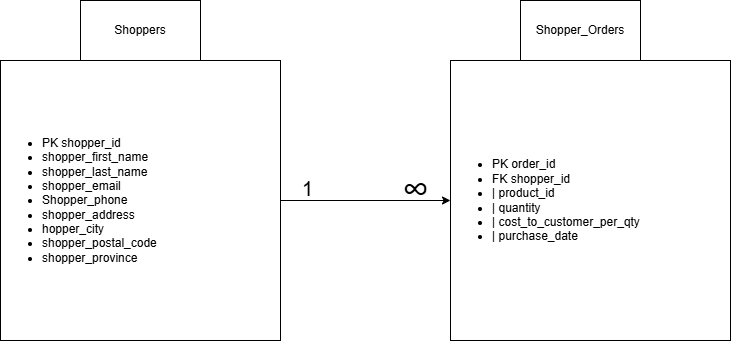

The diagram above was exported from draw.io. Its source (the exported page's mxGraphModel, read from the mxfile embedded in the PNG):
<mxGraphModel dx="1030" dy="527" grid="1" gridSize="10" guides="1" tooltips="1" connect="1" arrows="1" fold="1" page="1" pageScale="1" pageWidth="827" pageHeight="1169" math="0" shadow="0">
  <root>
    <mxCell id="0" />
    <mxCell id="1" parent="0" />
    <mxCell id="m3hY15w2p_c9QWqFT4IY-2" parent="1" style="rounded=0;whiteSpace=wrap;html=1;labelBackgroundColor=none;" value="Shoppers" vertex="1">
      <mxGeometry height="60" width="120" x="100" y="60" as="geometry" />
    </mxCell>
    <mxCell id="m3hY15w2p_c9QWqFT4IY-3" parent="1" style="rounded=0;whiteSpace=wrap;html=1;labelBackgroundColor=none;" value="Shopper_Orders" vertex="1">
      <mxGeometry height="60" width="120" x="540" y="60" as="geometry" />
    </mxCell>
    <mxCell id="m3hY15w2p_c9QWqFT4IY-4" parent="1" style="whiteSpace=wrap;html=1;aspect=fixed;align=left;labelBackgroundColor=none;" value="&lt;ul&gt;&lt;li&gt;&lt;span style=&quot;&quot;&gt;PK shopper_id&lt;/span&gt;&lt;/li&gt;&lt;li&gt;&lt;font style=&quot;color: rgb(0, 0, 0);&quot;&gt;shopper_first_name&lt;/font&gt;&lt;/li&gt;&lt;li&gt;&lt;font style=&quot;color: rgb(0, 0, 0);&quot;&gt;shopper_last_name&lt;/font&gt;&lt;/li&gt;&lt;li&gt;&lt;font style=&quot;color: rgb(0, 0, 0);&quot;&gt;shopper_email&lt;/font&gt;&lt;/li&gt;&lt;li&gt;&lt;font style=&quot;color: rgb(0, 0, 0);&quot;&gt;Shopper_phone&lt;/font&gt;&lt;/li&gt;&lt;li&gt;shopper_address&lt;/li&gt;&lt;li&gt;&lt;font style=&quot;color: rgb(0, 0, 0);&quot;&gt;hopper_city&lt;/font&gt;&lt;/li&gt;&lt;li&gt;&lt;font style=&quot;color: rgb(0, 0, 0);&quot;&gt;shopper_postal_code&lt;/font&gt;&lt;/li&gt;&lt;li&gt;&lt;font style=&quot;color: rgb(0, 0, 0);&quot;&gt;shopper_province&lt;/font&gt;&lt;/li&gt;&lt;/ul&gt;" vertex="1">
      <mxGeometry height="280" width="280" x="20" y="120" as="geometry" />
    </mxCell>
    <mxCell id="m3hY15w2p_c9QWqFT4IY-5" parent="1" style="whiteSpace=wrap;html=1;aspect=fixed;labelBackgroundColor=none;align=left;" value="&lt;ul&gt;&lt;li&gt;PK order_id&lt;/li&gt;&lt;li&gt;FK shopper_id&lt;/li&gt;&lt;li&gt;| product_id&lt;/li&gt;&lt;li&gt;| quantity&lt;/li&gt;&lt;li&gt;| cost_to_customer_per_qty&lt;/li&gt;&lt;li&gt;| purchase_date&lt;/li&gt;&lt;/ul&gt;" vertex="1">
      <mxGeometry height="280" width="280" x="470" y="120" as="geometry" />
    </mxCell>
    <mxCell id="m3hY15w2p_c9QWqFT4IY-6" edge="1" parent="1" source="m3hY15w2p_c9QWqFT4IY-4" style="endArrow=classic;html=1;rounded=0;entryX=0;entryY=0.5;entryDx=0;entryDy=0;labelBackgroundColor=none;" target="m3hY15w2p_c9QWqFT4IY-5" value="">
      <mxGeometry height="50" relative="1" width="50" as="geometry">
        <mxPoint x="390" y="300" as="sourcePoint" />
        <mxPoint x="440" y="250" as="targetPoint" />
      </mxGeometry>
    </mxCell>
    <mxCell id="m3hY15w2p_c9QWqFT4IY-8" parent="1" style="text;whiteSpace=wrap;fontSize=20;" value="1" vertex="1">
      <mxGeometry height="40" width="30" x="320" y="230" as="geometry" />
    </mxCell>
    <mxCell id="m3hY15w2p_c9QWqFT4IY-9" parent="1" style="text;whiteSpace=wrap;fontSize=38;" value="∞" vertex="1">
      <mxGeometry height="40" width="40" x="420" y="220" as="geometry" />
    </mxCell>
  </root>
</mxGraphModel>